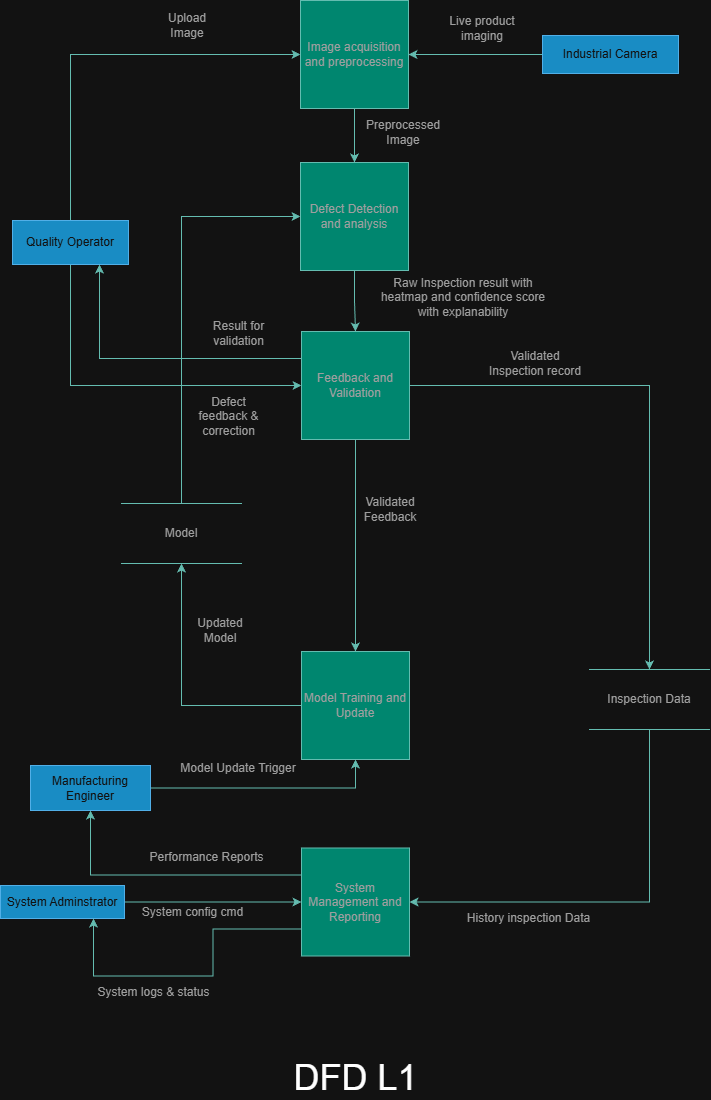

The diagram above was exported from draw.io. Its source (the exported page's mxGraphModel, read from the mxfile embedded in the PNG):
<mxGraphModel dx="1158" dy="586" grid="0" gridSize="10" guides="1" tooltips="1" connect="1" arrows="1" fold="1" page="1" pageScale="1" pageWidth="827" pageHeight="1169" math="0" shadow="0">
  <root>
    <mxCell id="0" />
    <mxCell id="1" parent="0" />
    <mxCell id="4hlpIn8GZT-B8Ek1uxoy-12" edge="1" parent="1" source="LJ3IlxaTVyXQQy2e-T-S-1" style="edgeStyle=orthogonalEdgeStyle;rounded=0;orthogonalLoop=1;jettySize=auto;html=1;exitX=0.5;exitY=1;exitDx=0;exitDy=0;entryX=0.5;entryY=0;entryDx=0;entryDy=0;labelBackgroundColor=none;strokeColor=#006658;fontColor=default;" target="4hlpIn8GZT-B8Ek1uxoy-6">
      <mxGeometry relative="1" as="geometry" />
    </mxCell>
    <mxCell id="LJ3IlxaTVyXQQy2e-T-S-1" parent="1" style="whiteSpace=wrap;html=1;aspect=fixed;labelBackgroundColor=none;fillColor=#21C0A5;strokeColor=#006658;fontColor=#5C5C5C;" value="Image acquisition and preprocessing" vertex="1">
      <mxGeometry height="108" width="108" x="359" y="37" as="geometry" />
    </mxCell>
    <mxCell id="4hlpIn8GZT-B8Ek1uxoy-21" edge="1" parent="1" source="XXXSHiAihTFwe7XWuAuX-1" style="edgeStyle=orthogonalEdgeStyle;rounded=0;orthogonalLoop=1;jettySize=auto;html=1;exitX=0.5;exitY=0;exitDx=0;exitDy=0;entryX=0;entryY=0.5;entryDx=0;entryDy=0;labelBackgroundColor=none;strokeColor=#006658;fontColor=default;" target="LJ3IlxaTVyXQQy2e-T-S-1">
      <mxGeometry relative="1" as="geometry" />
    </mxCell>
    <mxCell id="4hlpIn8GZT-B8Ek1uxoy-22" edge="1" parent="1" source="XXXSHiAihTFwe7XWuAuX-1" style="edgeStyle=orthogonalEdgeStyle;rounded=0;orthogonalLoop=1;jettySize=auto;html=1;exitX=0.5;exitY=1;exitDx=0;exitDy=0;entryX=0;entryY=0.5;entryDx=0;entryDy=0;labelBackgroundColor=none;strokeColor=#006658;fontColor=default;" target="4hlpIn8GZT-B8Ek1uxoy-7">
      <mxGeometry relative="1" as="geometry" />
    </mxCell>
    <mxCell id="XXXSHiAihTFwe7XWuAuX-1" parent="1" style="rounded=0;whiteSpace=wrap;html=1;labelBackgroundColor=none;fillColor=#1ba1e2;strokeColor=#006EAF;fontColor=#ffffff;" value="Quality Operator" vertex="1">
      <mxGeometry height="44" width="116" x="71" y="257" as="geometry" />
    </mxCell>
    <mxCell id="4hlpIn8GZT-B8Ek1uxoy-34" edge="1" parent="1" source="XXXSHiAihTFwe7XWuAuX-2" style="edgeStyle=orthogonalEdgeStyle;rounded=0;orthogonalLoop=1;jettySize=auto;html=1;exitX=1;exitY=0.5;exitDx=0;exitDy=0;entryX=0.5;entryY=1;entryDx=0;entryDy=0;labelBackgroundColor=none;strokeColor=#006658;fontColor=default;" target="4hlpIn8GZT-B8Ek1uxoy-8">
      <mxGeometry relative="1" as="geometry" />
    </mxCell>
    <mxCell id="XXXSHiAihTFwe7XWuAuX-2" parent="1" style="rounded=0;whiteSpace=wrap;html=1;labelBackgroundColor=none;fillColor=#1ba1e2;strokeColor=#006EAF;fontColor=#ffffff;" value="Manufacturing Engineer" vertex="1">
      <mxGeometry height="45" width="120" x="89" y="802" as="geometry" />
    </mxCell>
    <mxCell id="4hlpIn8GZT-B8Ek1uxoy-14" edge="1" parent="1" source="4hlpIn8GZT-B8Ek1uxoy-6" style="edgeStyle=orthogonalEdgeStyle;rounded=0;orthogonalLoop=1;jettySize=auto;html=1;exitX=0.5;exitY=1;exitDx=0;exitDy=0;entryX=0.5;entryY=0;entryDx=0;entryDy=0;labelBackgroundColor=none;strokeColor=#006658;fontColor=default;" target="4hlpIn8GZT-B8Ek1uxoy-7">
      <mxGeometry relative="1" as="geometry" />
    </mxCell>
    <mxCell id="4hlpIn8GZT-B8Ek1uxoy-6" parent="1" style="whiteSpace=wrap;html=1;aspect=fixed;labelBackgroundColor=none;fillColor=#21C0A5;strokeColor=#006658;fontColor=#5C5C5C;" value="Defect Detection and analysis" vertex="1">
      <mxGeometry height="108" width="108" x="359" y="199" as="geometry" />
    </mxCell>
    <mxCell id="4hlpIn8GZT-B8Ek1uxoy-31" edge="1" parent="1" source="XXXSHiAihTFwe7XWuAuX-3" style="edgeStyle=orthogonalEdgeStyle;rounded=0;orthogonalLoop=1;jettySize=auto;html=1;exitX=1;exitY=0.5;exitDx=0;exitDy=0;entryX=0;entryY=0.5;entryDx=0;entryDy=0;labelBackgroundColor=none;strokeColor=#006658;fontColor=default;" target="4hlpIn8GZT-B8Ek1uxoy-9">
      <mxGeometry relative="1" as="geometry" />
    </mxCell>
    <mxCell id="XXXSHiAihTFwe7XWuAuX-3" parent="1" style="rounded=0;whiteSpace=wrap;html=1;labelBackgroundColor=none;fillColor=#1ba1e2;strokeColor=#006EAF;fontColor=#ffffff;" value="System Adminstrator" vertex="1">
      <mxGeometry height="33" width="124" x="59" y="922" as="geometry" />
    </mxCell>
    <mxCell id="4hlpIn8GZT-B8Ek1uxoy-19" edge="1" parent="1" source="4hlpIn8GZT-B8Ek1uxoy-7" style="edgeStyle=orthogonalEdgeStyle;rounded=0;orthogonalLoop=1;jettySize=auto;html=1;exitX=1;exitY=0.5;exitDx=0;exitDy=0;entryX=0.5;entryY=0;entryDx=0;entryDy=0;labelBackgroundColor=none;strokeColor=#006658;fontColor=default;" target="4hlpIn8GZT-B8Ek1uxoy-17">
      <mxGeometry relative="1" as="geometry" />
    </mxCell>
    <mxCell id="4hlpIn8GZT-B8Ek1uxoy-23" edge="1" parent="1" source="4hlpIn8GZT-B8Ek1uxoy-7" style="edgeStyle=orthogonalEdgeStyle;rounded=0;orthogonalLoop=1;jettySize=auto;html=1;exitX=0;exitY=0.25;exitDx=0;exitDy=0;entryX=0.75;entryY=1;entryDx=0;entryDy=0;labelBackgroundColor=none;strokeColor=#006658;fontColor=default;" target="XXXSHiAihTFwe7XWuAuX-1">
      <mxGeometry relative="1" as="geometry" />
    </mxCell>
    <mxCell id="4hlpIn8GZT-B8Ek1uxoy-30" edge="1" parent="1" source="4hlpIn8GZT-B8Ek1uxoy-7" style="edgeStyle=orthogonalEdgeStyle;rounded=0;orthogonalLoop=1;jettySize=auto;html=1;exitX=0.5;exitY=1;exitDx=0;exitDy=0;entryX=0.5;entryY=0;entryDx=0;entryDy=0;labelBackgroundColor=none;strokeColor=#006658;fontColor=default;" target="4hlpIn8GZT-B8Ek1uxoy-8">
      <mxGeometry relative="1" as="geometry" />
    </mxCell>
    <mxCell id="4hlpIn8GZT-B8Ek1uxoy-7" parent="1" style="whiteSpace=wrap;html=1;aspect=fixed;labelBackgroundColor=none;fillColor=#21C0A5;strokeColor=#006658;fontColor=#5C5C5C;" value="Feedback and Validation" vertex="1">
      <mxGeometry height="108" width="108" x="360" y="368" as="geometry" />
    </mxCell>
    <mxCell id="4hlpIn8GZT-B8Ek1uxoy-35" edge="1" parent="1" source="XXXSHiAihTFwe7XWuAuX-4" style="edgeStyle=orthogonalEdgeStyle;rounded=0;orthogonalLoop=1;jettySize=auto;html=1;exitX=0;exitY=0.5;exitDx=0;exitDy=0;entryX=1;entryY=0.5;entryDx=0;entryDy=0;labelBackgroundColor=none;strokeColor=#006658;fontColor=default;" target="LJ3IlxaTVyXQQy2e-T-S-1">
      <mxGeometry relative="1" as="geometry" />
    </mxCell>
    <mxCell id="XXXSHiAihTFwe7XWuAuX-4" parent="1" style="rounded=0;whiteSpace=wrap;html=1;labelBackgroundColor=none;fillColor=#1ba1e2;strokeColor=#006EAF;fontColor=#ffffff;" value="Industrial Camera" vertex="1">
      <mxGeometry height="38" width="136" x="601" y="72" as="geometry" />
    </mxCell>
    <mxCell id="4hlpIn8GZT-B8Ek1uxoy-28" edge="1" parent="1" source="4hlpIn8GZT-B8Ek1uxoy-8" style="edgeStyle=orthogonalEdgeStyle;rounded=0;orthogonalLoop=1;jettySize=auto;html=1;exitX=0;exitY=0.5;exitDx=0;exitDy=0;entryX=0.5;entryY=1;entryDx=0;entryDy=0;labelBackgroundColor=none;strokeColor=#006658;fontColor=default;" target="4hlpIn8GZT-B8Ek1uxoy-16">
      <mxGeometry relative="1" as="geometry" />
    </mxCell>
    <mxCell id="4hlpIn8GZT-B8Ek1uxoy-8" parent="1" style="whiteSpace=wrap;html=1;aspect=fixed;labelBackgroundColor=none;fillColor=#21C0A5;strokeColor=#006658;fontColor=#5C5C5C;" value="Model Training and Update" vertex="1">
      <mxGeometry height="108" width="108" x="360" y="688" as="geometry" />
    </mxCell>
    <mxCell id="4hlpIn8GZT-B8Ek1uxoy-33" edge="1" parent="1" source="4hlpIn8GZT-B8Ek1uxoy-9" style="edgeStyle=orthogonalEdgeStyle;rounded=0;orthogonalLoop=1;jettySize=auto;html=1;exitX=0;exitY=0.25;exitDx=0;exitDy=0;entryX=0.5;entryY=1;entryDx=0;entryDy=0;labelBackgroundColor=none;strokeColor=#006658;fontColor=default;" target="XXXSHiAihTFwe7XWuAuX-2">
      <mxGeometry relative="1" as="geometry" />
    </mxCell>
    <mxCell id="4hlpIn8GZT-B8Ek1uxoy-43" edge="1" parent="1" source="4hlpIn8GZT-B8Ek1uxoy-9" style="edgeStyle=orthogonalEdgeStyle;rounded=0;orthogonalLoop=1;jettySize=auto;html=1;exitX=0;exitY=0.75;exitDx=0;exitDy=0;entryX=0.75;entryY=1;entryDx=0;entryDy=0;labelBackgroundColor=none;strokeColor=#006658;fontColor=default;" target="XXXSHiAihTFwe7XWuAuX-3">
      <mxGeometry relative="1" as="geometry" />
    </mxCell>
    <mxCell id="4hlpIn8GZT-B8Ek1uxoy-9" parent="1" style="whiteSpace=wrap;html=1;aspect=fixed;labelBackgroundColor=none;fillColor=#21C0A5;strokeColor=#006658;fontColor=#5C5C5C;" value="System Management and Reporting" vertex="1">
      <mxGeometry height="108" width="108" x="360" y="884.5" as="geometry" />
    </mxCell>
    <mxCell id="4hlpIn8GZT-B8Ek1uxoy-27" edge="1" parent="1" source="4hlpIn8GZT-B8Ek1uxoy-16" style="edgeStyle=orthogonalEdgeStyle;rounded=0;orthogonalLoop=1;jettySize=auto;html=1;exitX=0.5;exitY=0;exitDx=0;exitDy=0;entryX=0;entryY=0.5;entryDx=0;entryDy=0;labelBackgroundColor=none;strokeColor=#006658;fontColor=default;" target="4hlpIn8GZT-B8Ek1uxoy-6">
      <mxGeometry relative="1" as="geometry" />
    </mxCell>
    <mxCell id="4hlpIn8GZT-B8Ek1uxoy-16" parent="1" style="shape=partialRectangle;whiteSpace=wrap;html=1;left=0;right=0;fillColor=none;labelBackgroundColor=none;strokeColor=#006658;fontColor=#5C5C5C;" value="Model" vertex="1">
      <mxGeometry height="60" width="120" x="180" y="540" as="geometry" />
    </mxCell>
    <mxCell id="4hlpIn8GZT-B8Ek1uxoy-20" edge="1" parent="1" source="4hlpIn8GZT-B8Ek1uxoy-17" style="edgeStyle=orthogonalEdgeStyle;rounded=0;orthogonalLoop=1;jettySize=auto;html=1;exitX=0.5;exitY=1;exitDx=0;exitDy=0;entryX=1;entryY=0.5;entryDx=0;entryDy=0;labelBackgroundColor=none;strokeColor=#006658;fontColor=default;" target="4hlpIn8GZT-B8Ek1uxoy-9">
      <mxGeometry relative="1" as="geometry" />
    </mxCell>
    <mxCell id="4hlpIn8GZT-B8Ek1uxoy-17" parent="1" style="shape=partialRectangle;whiteSpace=wrap;html=1;left=0;right=0;fillColor=none;labelBackgroundColor=none;strokeColor=#006658;fontColor=#5C5C5C;" value="Inspection Data" vertex="1">
      <mxGeometry height="60" width="120" x="648" y="706" as="geometry" />
    </mxCell>
    <mxCell id="XXXSHiAihTFwe7XWuAuX-12" parent="1" style="text;html=1;whiteSpace=wrap;strokeColor=none;fillColor=none;align=center;verticalAlign=middle;rounded=0;labelBackgroundColor=none;fontColor=#5C5C5C;" value="Upload Image" vertex="1">
      <mxGeometry height="30" width="60" x="216" y="47" as="geometry" />
    </mxCell>
    <mxCell id="XXXSHiAihTFwe7XWuAuX-13" parent="1" style="text;html=1;whiteSpace=wrap;strokeColor=none;fillColor=none;align=center;verticalAlign=middle;rounded=0;labelBackgroundColor=none;fontColor=#5C5C5C;" value="Live product imaging" vertex="1">
      <mxGeometry height="30" width="112" x="485" y="50" as="geometry" />
    </mxCell>
    <mxCell id="XXXSHiAihTFwe7XWuAuX-14" parent="1" style="text;html=1;whiteSpace=wrap;strokeColor=none;fillColor=none;align=center;verticalAlign=middle;rounded=0;labelBackgroundColor=none;fontColor=#5C5C5C;" value="Preprocessed Image" vertex="1">
      <mxGeometry height="30" width="60" x="432" y="154" as="geometry" />
    </mxCell>
    <mxCell id="XXXSHiAihTFwe7XWuAuX-15" parent="1" style="text;html=1;whiteSpace=wrap;strokeColor=none;fillColor=none;align=center;verticalAlign=middle;rounded=0;labelBackgroundColor=none;fontColor=#5C5C5C;" value="Raw Inspection result with heatmap and confidence score with explanability" vertex="1">
      <mxGeometry height="30" width="180" x="432" y="319" as="geometry" />
    </mxCell>
    <mxCell id="XXXSHiAihTFwe7XWuAuX-16" parent="1" style="text;html=1;whiteSpace=wrap;strokeColor=none;fillColor=none;align=center;verticalAlign=middle;rounded=0;labelBackgroundColor=none;fontColor=#5C5C5C;" value="Result for validation" vertex="1">
      <mxGeometry height="30" width="81" x="257" y="355" as="geometry" />
    </mxCell>
    <mxCell id="XXXSHiAihTFwe7XWuAuX-17" parent="1" style="text;html=1;whiteSpace=wrap;strokeColor=none;fillColor=none;align=center;verticalAlign=middle;rounded=0;labelBackgroundColor=none;fontColor=#5C5C5C;" value="Defect feedback &amp;amp; correction" vertex="1">
      <mxGeometry height="20" width="83" x="245.5" y="443" as="geometry" />
    </mxCell>
    <mxCell id="4hlpIn8GZT-B8Ek1uxoy-36" parent="1" style="text;html=1;whiteSpace=wrap;strokeColor=none;fillColor=none;align=center;verticalAlign=middle;rounded=0;labelBackgroundColor=none;fontColor=#5C5C5C;" value="Validated Inspection record" vertex="1">
      <mxGeometry height="30" width="106" x="541" y="385" as="geometry" />
    </mxCell>
    <mxCell id="4hlpIn8GZT-B8Ek1uxoy-40" parent="1" style="text;html=1;whiteSpace=wrap;strokeColor=none;fillColor=none;align=center;verticalAlign=middle;rounded=0;labelBackgroundColor=none;fontColor=#5C5C5C;" value="History inspection Data" vertex="1">
      <mxGeometry height="30" width="133" x="521" y="940" as="geometry" />
    </mxCell>
    <mxCell id="XXXSHiAihTFwe7XWuAuX-19" parent="1" style="text;html=1;whiteSpace=wrap;strokeColor=none;fillColor=none;align=center;verticalAlign=middle;rounded=0;labelBackgroundColor=none;fontColor=#5C5C5C;" value="Model Update Trigger" vertex="1">
      <mxGeometry height="30" width="139.5" x="226.5" y="790" as="geometry" />
    </mxCell>
    <mxCell id="XXXSHiAihTFwe7XWuAuX-20" parent="1" style="text;html=1;whiteSpace=wrap;strokeColor=none;fillColor=none;align=center;verticalAlign=middle;rounded=0;labelBackgroundColor=none;fontColor=#5C5C5C;" value="Updated Model" vertex="1">
      <mxGeometry height="30" width="60" x="249" y="652" as="geometry" />
    </mxCell>
    <mxCell id="XXXSHiAihTFwe7XWuAuX-22" parent="1" style="text;html=1;whiteSpace=wrap;strokeColor=none;fillColor=none;align=center;verticalAlign=middle;rounded=0;labelBackgroundColor=none;fontColor=#5C5C5C;" value="System config cmd" vertex="1">
      <mxGeometry height="30" width="127" x="188" y="934" as="geometry" />
    </mxCell>
    <mxCell id="XXXSHiAihTFwe7XWuAuX-23" parent="1" style="text;html=1;whiteSpace=wrap;strokeColor=none;fillColor=none;align=center;verticalAlign=middle;rounded=0;labelBackgroundColor=none;fontColor=#5C5C5C;" value="System logs &amp;amp; status" vertex="1">
      <mxGeometry height="30" width="119" x="153" y="1014" as="geometry" />
    </mxCell>
    <mxCell id="4hlpIn8GZT-B8Ek1uxoy-45" parent="1" style="text;html=1;whiteSpace=wrap;strokeColor=none;fillColor=none;align=center;verticalAlign=middle;rounded=0;labelBackgroundColor=none;fontColor=#5C5C5C;" value="Performance Reports" vertex="1">
      <mxGeometry height="30" width="127" x="201.5" y="879" as="geometry" />
    </mxCell>
    <mxCell id="4hlpIn8GZT-B8Ek1uxoy-44" parent="1" style="text;html=1;whiteSpace=wrap;strokeColor=none;fillColor=none;align=center;verticalAlign=middle;rounded=0;labelBackgroundColor=none;fontColor=#5C5C5C;" value="Validated Feedback" vertex="1">
      <mxGeometry height="30" width="60" x="419" y="531" as="geometry" />
    </mxCell>
    <mxCell id="KqaXI3Wck4EEGt9AY6x4-1" parent="1" style="text;html=1;whiteSpace=wrap;strokeColor=none;fillColor=none;align=center;verticalAlign=middle;rounded=0;" value="&lt;font style=&quot;font-size: 36px;&quot;&gt;DFD L1&lt;/font&gt;" vertex="1">
      <mxGeometry height="44" width="169" x="329.5" y="1092" as="geometry" />
    </mxCell>
  </root>
</mxGraphModel>